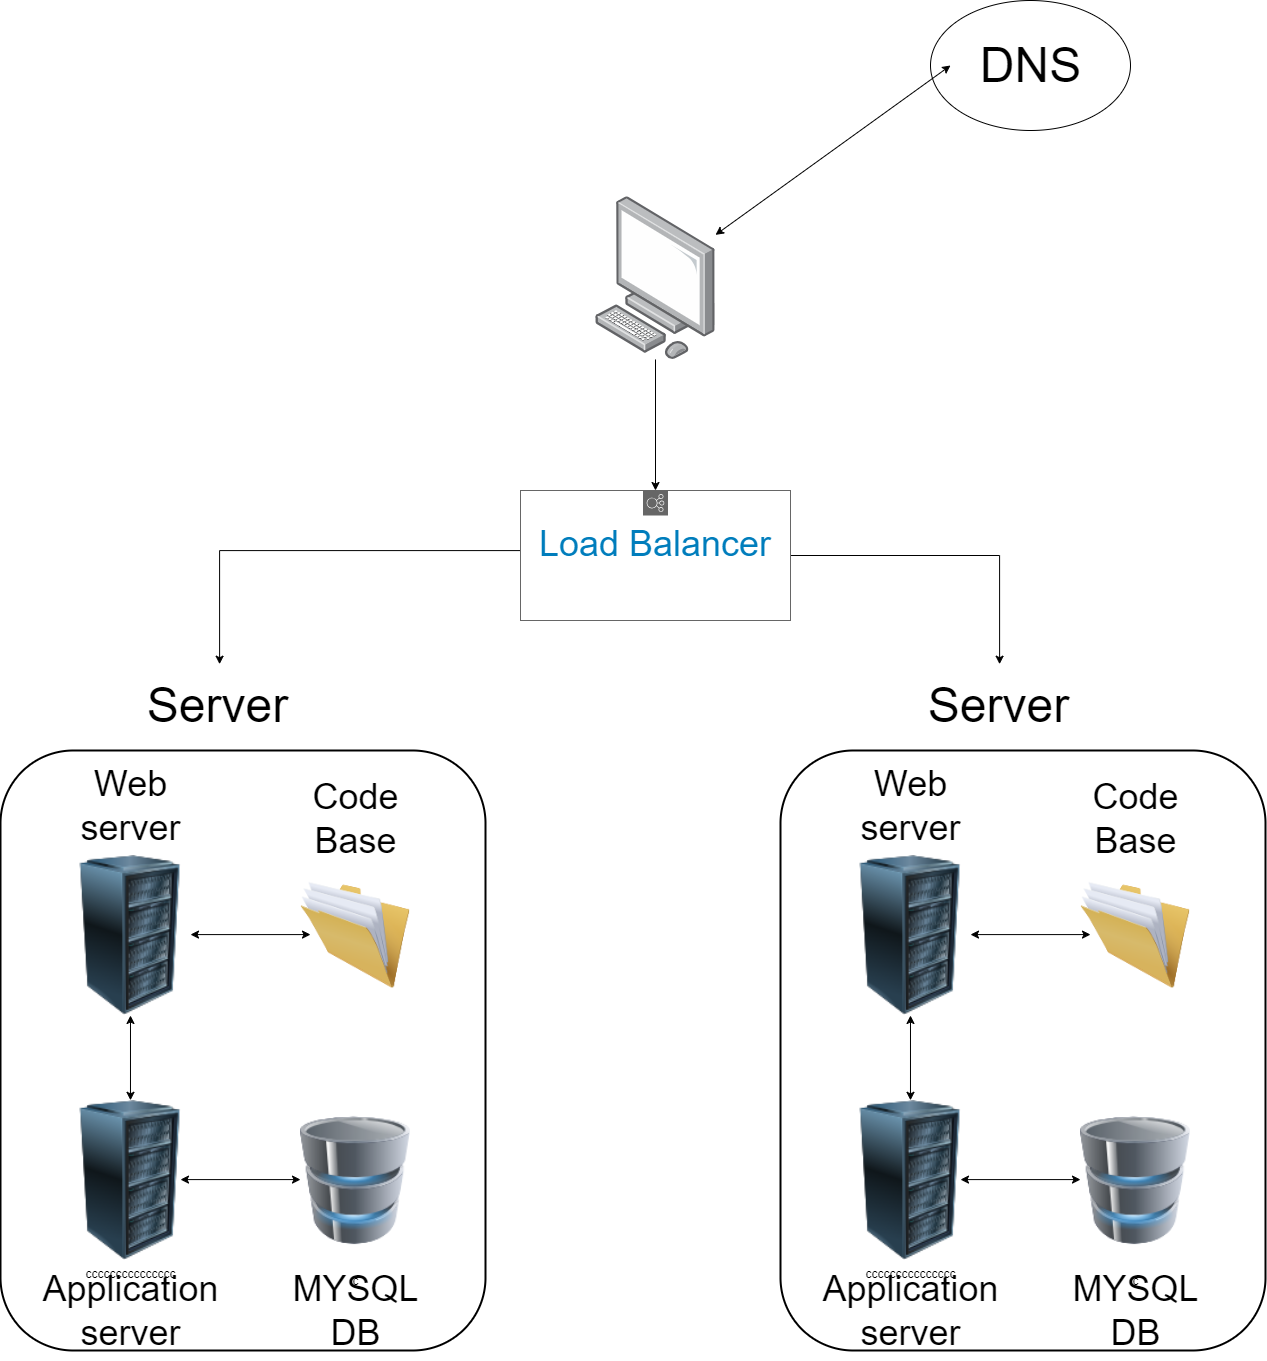

The diagram above was exported from draw.io. Its source (the exported page's mxGraphModel, read from the mxfile embedded in the PNG):
<mxGraphModel dx="1600" dy="869" grid="1" gridSize="10" guides="1" tooltips="1" connect="1" arrows="1" fold="1" page="1" pageScale="1" pageWidth="1100" pageHeight="850" background="none" math="0" shadow="0">
  <root>
    <mxCell id="0" />
    <mxCell id="1" parent="0" />
    <mxCell id="ULzSa3rQIOnoUFM7LlT5-6" style="edgeStyle=orthogonalEdgeStyle;rounded=0;orthogonalLoop=1;jettySize=auto;html=1;entryX=0.51;entryY=-0.09;entryDx=0;entryDy=0;entryPerimeter=0;" edge="1" parent="1" source="ULzSa3rQIOnoUFM7LlT5-26" target="t5K60pOXcwjWEz2N4Qyh-7">
      <mxGeometry relative="1" as="geometry">
        <Array as="points">
          <mxPoint x="309" y="690" />
        </Array>
      </mxGeometry>
    </mxCell>
    <mxCell id="ULzSa3rQIOnoUFM7LlT5-27" style="edgeStyle=orthogonalEdgeStyle;rounded=0;orthogonalLoop=1;jettySize=auto;html=1;" edge="1" parent="1" source="t5K60pOXcwjWEz2N4Qyh-1" target="ULzSa3rQIOnoUFM7LlT5-26">
      <mxGeometry relative="1" as="geometry" />
    </mxCell>
    <mxCell id="t5K60pOXcwjWEz2N4Qyh-1" value="" style="image;points=[];aspect=fixed;html=1;align=center;shadow=0;dashed=0;image=img/lib/allied_telesis/computer_and_terminals/Personal_Computer.svg;" parent="1" vertex="1">
      <mxGeometry x="685" y="336.32" width="120" height="162.63" as="geometry" />
    </mxCell>
    <mxCell id="t5K60pOXcwjWEz2N4Qyh-2" value="" style="image;html=1;image=img/lib/clip_art/computers/Server_Rack_128x128.png" parent="1" vertex="1">
      <mxGeometry x="150" y="995" width="140" height="160" as="geometry" />
    </mxCell>
    <mxCell id="t5K60pOXcwjWEz2N4Qyh-4" value="ccccccccccccccc" style="image;html=1;image=img/lib/clip_art/computers/Server_Rack_128x128.png" parent="1" vertex="1">
      <mxGeometry x="150" y="1240" width="140" height="160" as="geometry" />
    </mxCell>
    <mxCell id="t5K60pOXcwjWEz2N4Qyh-5" value="" style="rounded=1;whiteSpace=wrap;html=1;fillColor=none;strokeColor=#000000;strokeWidth=2;" parent="1" vertex="1">
      <mxGeometry x="90" y="890" width="485" height="600" as="geometry" />
    </mxCell>
    <mxCell id="t5K60pOXcwjWEz2N4Qyh-6" value="" style="ellipse;whiteSpace=wrap;html=1;" parent="1" vertex="1">
      <mxGeometry x="1020" y="140" width="200" height="130" as="geometry" />
    </mxCell>
    <mxCell id="t5K60pOXcwjWEz2N4Qyh-7" value="&lt;font style=&quot;font-size: 48px;&quot;&gt;Server&lt;/font&gt;" style="text;html=1;align=center;verticalAlign=middle;resizable=0;points=[];autosize=1;strokeColor=none;fillColor=none;" parent="1" vertex="1">
      <mxGeometry x="227.5" y="810" width="160" height="70" as="geometry" />
    </mxCell>
    <mxCell id="t5K60pOXcwjWEz2N4Qyh-9" value="&lt;font style=&quot;&quot;&gt;&lt;font style=&quot;font-size: 36px;&quot;&gt;Web&lt;br&gt;server&lt;/font&gt;&lt;br&gt;&lt;/font&gt;" style="text;html=1;align=center;verticalAlign=middle;resizable=0;points=[];autosize=1;strokeColor=none;fillColor=none;" parent="1" vertex="1">
      <mxGeometry x="160" y="895" width="120" height="100" as="geometry" />
    </mxCell>
    <mxCell id="t5K60pOXcwjWEz2N4Qyh-10" value="&lt;font style=&quot;&quot;&gt;&lt;font style=&quot;font-size: 36px;&quot;&gt;Application&lt;br&gt;server&lt;/font&gt;&lt;br&gt;&lt;/font&gt;" style="text;html=1;align=center;verticalAlign=middle;resizable=0;points=[];autosize=1;strokeColor=none;fillColor=none;" parent="1" vertex="1">
      <mxGeometry x="120" y="1400" width="200" height="100" as="geometry" />
    </mxCell>
    <mxCell id="t5K60pOXcwjWEz2N4Qyh-15" value="" style="endArrow=classic;startArrow=classic;html=1;rounded=0;exitX=0.268;exitY=0.583;exitDx=0;exitDy=0;exitPerimeter=0;" parent="1" target="t5K60pOXcwjWEz2N4Qyh-2" edge="1" source="t5K60pOXcwjWEz2N4Qyh-5">
      <mxGeometry width="50" height="50" relative="1" as="geometry">
        <mxPoint x="550" y="470" as="sourcePoint" />
        <mxPoint x="600" y="420" as="targetPoint" />
      </mxGeometry>
    </mxCell>
    <mxCell id="t5K60pOXcwjWEz2N4Qyh-16" value="" style="endArrow=classic;startArrow=classic;html=1;rounded=0;entryX=0.1;entryY=0.5;entryDx=0;entryDy=0;entryPerimeter=0;" parent="1" source="t5K60pOXcwjWEz2N4Qyh-1" target="t5K60pOXcwjWEz2N4Qyh-6" edge="1">
      <mxGeometry width="50" height="50" relative="1" as="geometry">
        <mxPoint x="109.47000000000003" y="347.5" as="sourcePoint" />
        <mxPoint x="109.47000000000003" y="262.5" as="targetPoint" />
      </mxGeometry>
    </mxCell>
    <mxCell id="t5K60pOXcwjWEz2N4Qyh-17" value="&lt;font style=&quot;font-size: 48px;&quot;&gt;DNS&lt;/font&gt;" style="text;html=1;align=center;verticalAlign=middle;resizable=0;points=[];autosize=1;strokeColor=none;fillColor=none;" parent="1" vertex="1">
      <mxGeometry x="1060" y="170" width="120" height="70" as="geometry" />
    </mxCell>
    <mxCell id="t5K60pOXcwjWEz2N4Qyh-18" value="c" style="image;html=1;image=img/lib/clip_art/computers/Database_128x128.png" parent="1" vertex="1">
      <mxGeometry x="390" y="1233" width="110" height="174" as="geometry" />
    </mxCell>
    <mxCell id="t5K60pOXcwjWEz2N4Qyh-19" value="&lt;font style=&quot;&quot;&gt;&lt;span style=&quot;font-size: 36px;&quot;&gt;MYSQL&lt;br&gt;DB&lt;/span&gt;&lt;br&gt;&lt;/font&gt;" style="text;html=1;align=center;verticalAlign=middle;resizable=0;points=[];autosize=1;strokeColor=none;fillColor=none;" parent="1" vertex="1">
      <mxGeometry x="370" y="1400" width="150" height="100" as="geometry" />
    </mxCell>
    <mxCell id="t5K60pOXcwjWEz2N4Qyh-21" value="" style="endArrow=classic;startArrow=classic;html=1;rounded=0;" parent="1" edge="1">
      <mxGeometry width="50" height="50" relative="1" as="geometry">
        <mxPoint x="270" y="1319.0900000000001" as="sourcePoint" />
        <mxPoint x="390" y="1319.0900000000001" as="targetPoint" />
      </mxGeometry>
    </mxCell>
    <mxCell id="ULzSa3rQIOnoUFM7LlT5-3" value="" style="image;html=1;image=img/lib/clip_art/general/Full_Folder_128x128.png" vertex="1" parent="1">
      <mxGeometry x="390" y="1007.5" width="110" height="135" as="geometry" />
    </mxCell>
    <mxCell id="ULzSa3rQIOnoUFM7LlT5-4" value="" style="endArrow=classic;startArrow=classic;html=1;rounded=0;" edge="1" parent="1">
      <mxGeometry width="50" height="50" relative="1" as="geometry">
        <mxPoint x="280" y="1074.0900000000001" as="sourcePoint" />
        <mxPoint x="400" y="1074.0900000000001" as="targetPoint" />
      </mxGeometry>
    </mxCell>
    <mxCell id="ULzSa3rQIOnoUFM7LlT5-5" value="&lt;font style=&quot;&quot;&gt;&lt;span style=&quot;font-size: 36px;&quot;&gt;Code&lt;br&gt;Base&lt;/span&gt;&lt;br&gt;&lt;/font&gt;" style="text;html=1;align=center;verticalAlign=middle;resizable=0;points=[];autosize=1;strokeColor=none;fillColor=none;" vertex="1" parent="1">
      <mxGeometry x="390" y="907.5" width="110" height="100" as="geometry" />
    </mxCell>
    <mxCell id="ULzSa3rQIOnoUFM7LlT5-8" style="edgeStyle=orthogonalEdgeStyle;rounded=0;orthogonalLoop=1;jettySize=auto;html=1;entryX=0.51;entryY=-0.09;entryDx=0;entryDy=0;entryPerimeter=0;" edge="1" parent="1" source="ULzSa3rQIOnoUFM7LlT5-26" target="ULzSa3rQIOnoUFM7LlT5-14">
      <mxGeometry relative="1" as="geometry">
        <mxPoint x="750" y="630" as="sourcePoint" />
      </mxGeometry>
    </mxCell>
    <mxCell id="ULzSa3rQIOnoUFM7LlT5-10" value="" style="image;html=1;image=img/lib/clip_art/computers/Server_Rack_128x128.png" vertex="1" parent="1">
      <mxGeometry x="930" y="995" width="140" height="160" as="geometry" />
    </mxCell>
    <mxCell id="ULzSa3rQIOnoUFM7LlT5-11" value="ccccccccccccccc" style="image;html=1;image=img/lib/clip_art/computers/Server_Rack_128x128.png" vertex="1" parent="1">
      <mxGeometry x="930" y="1240" width="140" height="160" as="geometry" />
    </mxCell>
    <mxCell id="ULzSa3rQIOnoUFM7LlT5-12" value="" style="rounded=1;whiteSpace=wrap;html=1;fillColor=none;strokeColor=#000000;strokeWidth=2;" vertex="1" parent="1">
      <mxGeometry x="870" y="890" width="485" height="600" as="geometry" />
    </mxCell>
    <mxCell id="ULzSa3rQIOnoUFM7LlT5-14" value="&lt;font style=&quot;font-size: 48px;&quot;&gt;Server&lt;/font&gt;" style="text;html=1;align=center;verticalAlign=middle;resizable=0;points=[];autosize=1;strokeColor=none;fillColor=none;" vertex="1" parent="1">
      <mxGeometry x="1007.5" y="810" width="160" height="70" as="geometry" />
    </mxCell>
    <mxCell id="ULzSa3rQIOnoUFM7LlT5-15" value="&lt;font style=&quot;&quot;&gt;&lt;font style=&quot;font-size: 36px;&quot;&gt;Web&lt;br&gt;server&lt;/font&gt;&lt;br&gt;&lt;/font&gt;" style="text;html=1;align=center;verticalAlign=middle;resizable=0;points=[];autosize=1;strokeColor=none;fillColor=none;" vertex="1" parent="1">
      <mxGeometry x="940" y="895" width="120" height="100" as="geometry" />
    </mxCell>
    <mxCell id="ULzSa3rQIOnoUFM7LlT5-16" value="&lt;font style=&quot;&quot;&gt;&lt;font style=&quot;font-size: 36px;&quot;&gt;Application&lt;br&gt;server&lt;/font&gt;&lt;br&gt;&lt;/font&gt;" style="text;html=1;align=center;verticalAlign=middle;resizable=0;points=[];autosize=1;strokeColor=none;fillColor=none;" vertex="1" parent="1">
      <mxGeometry x="900" y="1400" width="200" height="100" as="geometry" />
    </mxCell>
    <mxCell id="ULzSa3rQIOnoUFM7LlT5-17" value="" style="endArrow=classic;startArrow=classic;html=1;rounded=0;exitX=0.268;exitY=0.583;exitDx=0;exitDy=0;exitPerimeter=0;" edge="1" parent="1" source="ULzSa3rQIOnoUFM7LlT5-12" target="ULzSa3rQIOnoUFM7LlT5-10">
      <mxGeometry width="50" height="50" relative="1" as="geometry">
        <mxPoint x="1330" y="470" as="sourcePoint" />
        <mxPoint x="1380" y="420" as="targetPoint" />
      </mxGeometry>
    </mxCell>
    <mxCell id="ULzSa3rQIOnoUFM7LlT5-20" value="c" style="image;html=1;image=img/lib/clip_art/computers/Database_128x128.png" vertex="1" parent="1">
      <mxGeometry x="1170" y="1233" width="110" height="174" as="geometry" />
    </mxCell>
    <mxCell id="ULzSa3rQIOnoUFM7LlT5-21" value="&lt;font style=&quot;&quot;&gt;&lt;span style=&quot;font-size: 36px;&quot;&gt;MYSQL&lt;br&gt;DB&lt;/span&gt;&lt;br&gt;&lt;/font&gt;" style="text;html=1;align=center;verticalAlign=middle;resizable=0;points=[];autosize=1;strokeColor=none;fillColor=none;" vertex="1" parent="1">
      <mxGeometry x="1150" y="1400" width="150" height="100" as="geometry" />
    </mxCell>
    <mxCell id="ULzSa3rQIOnoUFM7LlT5-22" value="" style="endArrow=classic;startArrow=classic;html=1;rounded=0;" edge="1" parent="1">
      <mxGeometry width="50" height="50" relative="1" as="geometry">
        <mxPoint x="1050" y="1319.0900000000001" as="sourcePoint" />
        <mxPoint x="1170" y="1319.0900000000001" as="targetPoint" />
      </mxGeometry>
    </mxCell>
    <mxCell id="ULzSa3rQIOnoUFM7LlT5-23" value="" style="image;html=1;image=img/lib/clip_art/general/Full_Folder_128x128.png" vertex="1" parent="1">
      <mxGeometry x="1170" y="1007.5" width="110" height="135" as="geometry" />
    </mxCell>
    <mxCell id="ULzSa3rQIOnoUFM7LlT5-24" value="" style="endArrow=classic;startArrow=classic;html=1;rounded=0;" edge="1" parent="1">
      <mxGeometry width="50" height="50" relative="1" as="geometry">
        <mxPoint x="1060" y="1074.0900000000001" as="sourcePoint" />
        <mxPoint x="1180" y="1074.0900000000001" as="targetPoint" />
      </mxGeometry>
    </mxCell>
    <mxCell id="ULzSa3rQIOnoUFM7LlT5-25" value="&lt;font style=&quot;&quot;&gt;&lt;span style=&quot;font-size: 36px;&quot;&gt;Code&lt;br&gt;Base&lt;/span&gt;&lt;br&gt;&lt;/font&gt;" style="text;html=1;align=center;verticalAlign=middle;resizable=0;points=[];autosize=1;strokeColor=none;fillColor=none;" vertex="1" parent="1">
      <mxGeometry x="1170" y="907.5" width="110" height="100" as="geometry" />
    </mxCell>
    <mxCell id="ULzSa3rQIOnoUFM7LlT5-26" value="&lt;font style=&quot;font-size: 36px;&quot;&gt;Load &lt;/font&gt;&lt;font style=&quot;font-size: 36px;&quot;&gt;Balancer&lt;/font&gt;" style="sketch=0;outlineConnect=0;gradientColor=none;html=1;whiteSpace=wrap;fontSize=12;fontStyle=0;shape=mxgraph.aws4.groupCenter;grIcon=mxgraph.aws4.group_elastic_load_balancing;grStroke=1;strokeColor=#666666;fillColor=none;verticalAlign=top;align=center;fontColor=#007DBC;dashed=0;spacingTop=25;" vertex="1" parent="1">
      <mxGeometry x="610" y="630" width="270" height="130" as="geometry" />
    </mxCell>
  </root>
</mxGraphModel>